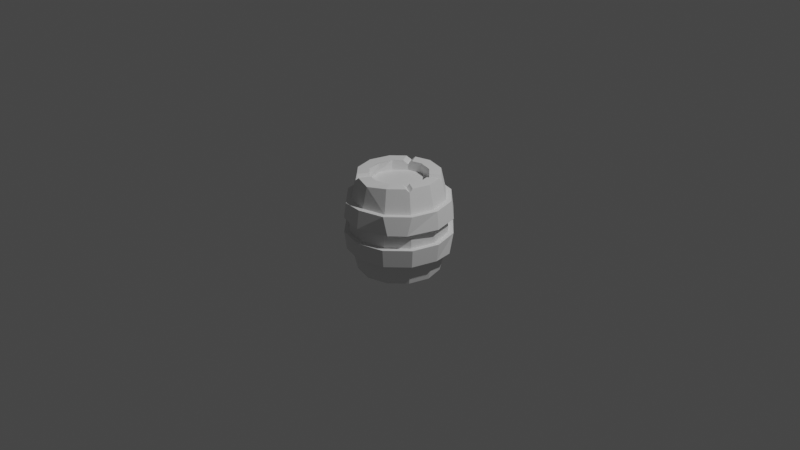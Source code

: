 # Source: 2.blend  (saved by Blender 3.6.14; exported with 4.5.12 LTS)
import bpy
from mathutils import Matrix  # noqa: F401  (used for matrix-valued properties, if any)

bpy.ops.wm.read_factory_settings(use_empty=True)
scene = bpy.context.scene
scene.name = 'Scene'

# ---- collections
col_collection = bpy.data.collections.new('Collection'); scene.collection.children.link(col_collection)

# ---- world
world_world = bpy.data.worlds.new('World'); scene.world = world_world
world_world.use_nodes = True; world_world.node_tree.nodes.clear()
_N = world_world.node_tree.nodes; _L = world_world.node_tree.links
n0 = _N.new('ShaderNodeOutputWorld'); n0.name = 'World Output'; n0.location = (300, 300)
n1 = _N.new('ShaderNodeBackground'); n1.name = 'Background'; n1.location = (10, 300)
n1.inputs[0].default_value = (0.05088, 0.05088, 0.05088, 1.0)
_L.new(n1.outputs[0], n0.inputs[0])
n0.is_active_output = True
world_world.color = (0.05088, 0.05088, 0.05088)
world_world.use_sun_shadow = False
world_world.sun_shadow_jitter_overblur = 0.0

# ---- cameras
cam_camera = bpy.data.cameras.new('Camera')
cam_camera.clip_end = 100.0
cam_camera.ortho_scale = 7.314

# ---- lights
light_light = bpy.data.lights.new('Light', 'POINT')
light_light.transmission_factor = 0.0
light_light.energy = 1000.0
light_light.shadow_soft_size = 0.1
light_light.shadow_maximum_resolution = 0.006
light_light.use_absolute_resolution = True

# ---- meshes
me_cylinder = bpy.data.meshes.new('Cylinder')
me_cylinder.from_pydata([(0.0, 0.309, -0.5179), (0.0, 0.309, 0.5179), (0.1545, 0.2676, -0.5179), (0.1545, 0.2676, 0.5179), (0.2676, 0.1545, -0.5179), (0.2676, -0.1545, -0.5179), (0.0, -0.309, 0.5179), (-0.2676, 0.1545, 0.5179), (0.0, 0.512, -0.08093), (0.0, 0.4896, -0.2755), (0.0, 0.4883, 0.2721), (0.0, 0.5111, 0.07733), (0.2555, 0.4426, 0.07733), (0.2441, 0.4229, 0.2721), (0.2448, 0.424, -0.2755), (0.256, 0.4434, -0.08093), (0.4426, 0.2555, 0.07733), (0.4229, 0.2441, 0.2721), (0.424, 0.2448, -0.2755), (0.4434, 0.256, -0.08093), (0.5111, 1.833e-11, 0.07733), (0.4883, -1.942e-11, 0.2721), (0.4896, -1.714e-11, -0.2755), (0.512, 1.995e-11, -0.08093), (0.4426, -0.2555, 0.07733), (0.4229, -0.2441, 0.2721), (0.424, -0.2448, -0.2755), (0.4434, -0.256, -0.08093), (0.2555, -0.4426, 0.07733), (0.2441, -0.4229, 0.2721), (0.2827, -0.3864, -0.2667), (0.256, -0.4434, -0.08093), (0.0, -0.5111, 0.07733), (0.0, -0.4883, 0.2721), (0.0, -0.4896, -0.2755), (0.0, -0.512, -0.08093), (-0.2555, -0.4426, 0.07733), (-0.2441, -0.4229, 0.2721), (-0.2448, -0.424, -0.2755), (-0.256, -0.4434, -0.08093), (-0.4426, -0.2555, 0.07733), (-0.4229, -0.2441, 0.2721), (-0.424, -0.2448, -0.2755), (-0.4434, -0.256, -0.08093), (-0.5111, 1.833e-11, 0.07733), (-0.4883, -1.942e-11, 0.2721), (-0.4896, -1.714e-11, -0.2755), (-0.512, 1.995e-11, -0.08093), (-0.4426, 0.2555, 0.07733), (-0.4229, 0.2441, 0.2721), (-0.424, 0.2448, -0.2755), (-0.4434, 0.256, -0.08093), (-0.2555, 0.4426, 0.07733), (-0.2441, 0.4229, 0.2721), (-0.2448, 0.424, -0.2755), (-0.256, 0.4434, -0.08093), (-0.31, 0.464, -0.2328), (-0.2842, 0.4922, -0.08093), (3.411e-10, 0.5683, -0.08093), (3.411e-10, 0.5435, -0.2755), (-0.2836, 0.4912, 0.07733), (-0.271, 0.4693, 0.2721), (3.411e-10, 0.5419, 0.2721), (3.411e-10, 0.5672, 0.07733), (-0.4706, 0.2717, -0.2755), (-0.4922, 0.2842, -0.08093), (-0.4912, 0.2836, 0.07733), (-0.4693, 0.271, 0.2721), (-0.5593, -0.06416, -0.2467), (-0.5683, 8.409e-10, -0.08093), (-0.5672, 8.391e-10, 0.07733), (-0.5424, -0.01651, 0.2557), (-0.4706, -0.2717, -0.2755), (-0.4922, -0.2842, -0.08093), (-0.4912, -0.2836, 0.07733), (-0.4693, -0.271, 0.2721), (-0.2717, -0.4706, -0.2755), (-0.2842, -0.4922, -0.08093), (-0.2836, -0.4912, 0.07733), (-0.2412, -0.4983, 0.2557), (3.411e-10, -0.5435, -0.2755), (3.411e-10, -0.5683, -0.08093), (3.411e-10, -0.5672, 0.07733), (3.411e-10, -0.5419, 0.2721), (0.2717, -0.4706, -0.2755), (0.2842, -0.4922, -0.08093), (0.3173, -0.4564, 0.07733), (0.271, -0.4693, 0.2721), (0.4706, -0.2717, -0.2755), (0.4922, -0.2842, -0.08093), (0.4545, -0.3216, 0.07733), (0.4693, -0.271, 0.2721), (0.5435, 7.997e-10, -0.2755), (0.5683, 8.409e-10, -0.08093), (0.5644, -0.003673, 0.08188), (0.5419, 7.972e-10, 0.2721), (0.4985, 0.2264, -0.2887), (0.4922, 0.2842, -0.08093), (0.4912, 0.2836, 0.07733), (0.4693, 0.271, 0.2721), (0.2509, 0.5055, -0.2621), (0.2842, 0.4922, -0.08093), (0.2836, 0.4912, 0.07733), (0.271, 0.4693, 0.2721), (0.0, 0.4316, -0.5179), (0.2158, 0.3738, -0.5179), (0.0, 0.4316, 0.5179), (0.3738, 0.2158, -0.5179), (0.4316, -1.133e-10, -0.5179), (0.4316, -1.133e-10, 0.5179), (0.3738, -0.2158, -0.5179), (0.2158, -0.3738, -0.5179), (0.2158, -0.3738, 0.5179), (0.0, -0.4316, -0.5179), (0.02106, -0.4491, 0.5005), (-0.2158, -0.3738, -0.5179), (-0.3738, -0.2158, -0.5179), (-0.3738, -0.2158, 0.5179), (-0.4316, -1.133e-10, -0.5179), (-0.4316, -1.133e-10, 0.5179), (-0.3738, 0.2158, -0.5179), (-0.3738, 0.2158, 0.5179), (-0.2158, 0.3738, -0.5179), (0.309, -1.133e-10, 0.5179), (0.1545, -0.2676, -0.5179), (0.0, -0.309, -0.5179), (-0.2676, -0.1545, -0.5179), (-0.309, -1.133e-10, -0.5179), (-0.309, -1.133e-10, 0.5179), (-0.2676, 0.1545, -0.5179), (-0.1545, 0.2676, -0.5179), (0.309, -1.133e-10, -0.5179), (0.1545, -0.2676, 0.5179), (-0.1545, -0.2676, -0.5179), (-0.2676, -0.1545, 0.5179), (-0.2822, -0.004713, 0.5217), (0.0, 0.309, -0.4114), (0.1545, 0.2676, -0.4114), (0.1545, 0.2676, 0.4114), (0.0, 0.309, 0.4114), (0.2676, 0.1545, -0.4114), (0.2676, 0.1545, 0.4114), (0.309, -1.133e-10, -0.4114), (0.3098, 0.02137, 0.4433), (0.2676, -0.1545, -0.4114), (0.2676, -0.1545, 0.4114), (0.1545, -0.2676, -0.4114), (0.1545, -0.2676, 0.4114), (0.0, -0.309, -0.4114), (0.0, -0.309, 0.4114), (-0.1545, -0.2676, -0.4114), (-0.1545, -0.2676, 0.4114), (-0.2676, -0.1545, -0.4114), (-0.2676, -0.1545, 0.4114), (-0.309, -1.133e-10, -0.4114), (-0.309, -1.133e-10, 0.4114), (-0.2676, 0.1545, -0.4114), (-0.2676, 0.1545, 0.4114), (-0.1545, 0.2676, -0.4114), (-0.1545, 0.2676, 0.4114), (0.2158, 0.3738, 0.5179), (-0.1068, 0.2803, 0.5179), (-0.1894, 0.2327, 0.5179), (-0.1545, 0.2676, 0.4702), (0.3389, 0.2507, 0.5179), (0.3865, 0.1681, 0.5179), (0.383, 0.2211, 0.4714), (-0.1694, -0.3885, 0.5145), (-0.2507, -0.3389, 0.5179), (-0.2211, -0.383, 0.4714), (-0.2124, -0.3679, 0.4744), (-0.2507, 0.3389, 0.5179), (-0.1681, 0.3865, 0.5179), (-0.2211, 0.383, 0.4714), (0.2803, 0.1068, 0.5179), (0.2327, 0.1894, 0.5179), (0.2676, 0.1545, 0.4702), (-0.1894, -0.2327, 0.5179), (-0.1068, -0.2803, 0.5179), (-0.1545, -0.2676, 0.4702), (0.3829, -0.1818, 0.5179), (0.3489, -0.2407, 0.5179), (0.3804, -0.2196, 0.4848), (0.2427, -0.1793, 0.5179), (0.2767, -0.1205, 0.5179), (0.2676, -0.1545, 0.4839)], [], [(174, 123, 109, 165), (12, 16, 19, 15), (16, 20, 23, 19), (20, 24, 27, 23), (24, 28, 31, 27), (28, 32, 35, 31), (32, 36, 39, 35), (36, 40, 43, 39), (40, 44, 47, 43), (44, 48, 51, 47), (48, 52, 55, 51), (10, 106, 160, 13), (8, 11, 12, 15), (120, 50, 54, 122), (118, 46, 50, 120), (53, 173, 172, 106, 10), (116, 42, 46, 118), (45, 119, 121, 49), (115, 38, 42, 116), (41, 117, 119, 45), (113, 34, 38, 115), (33, 114, 167, 169, 37), (111, 30, 34, 113), (177, 134, 117, 168), (110, 26, 30, 111), (29, 112, 114, 33), (108, 22, 26, 110), (21, 109, 180, 182, 25), (107, 18, 22, 108), (183, 132, 112, 181), (105, 14, 18, 107), (13, 160, 164, 166, 17), (52, 11, 8, 55), (122, 54, 9, 104), (123, 174, 176, 141, 143), (24, 20, 94, 90), (42, 38, 76, 72), (55, 8, 58, 57), (8, 15, 101, 58), (21, 25, 91, 95), (39, 43, 73, 77), (16, 12, 102, 98), (34, 30, 84, 80), (52, 48, 66, 60), (13, 17, 99, 103), (31, 35, 81, 85), (49, 53, 61, 67), (26, 22, 92, 88), (44, 40, 74, 70), (23, 27, 89, 93), (41, 45, 71, 75), (18, 14, 100, 96), (36, 32, 82, 78), (54, 50, 64, 56), (15, 19, 97, 101), (33, 37, 79, 83), (51, 55, 57, 65), (28, 24, 90, 86), (46, 42, 72, 68), (104, 9, 14, 105), (57, 58, 59, 56), (61, 62, 63, 60), (65, 57, 56, 64), (67, 61, 60, 66), (69, 65, 64, 68), (71, 67, 66, 70), (73, 69, 68, 72), (75, 71, 70, 74), (77, 73, 72, 76), (79, 75, 74, 78), (81, 77, 76, 80), (83, 79, 78, 82), (85, 81, 80, 84), (87, 83, 82, 86), (89, 85, 84, 88), (91, 87, 86, 90), (93, 89, 88, 92), (95, 91, 90, 94), (97, 93, 92, 96), (99, 95, 94, 98), (101, 97, 96, 100), (103, 99, 98, 102), (58, 101, 100, 59), (62, 103, 102, 63), (47, 51, 65, 69), (29, 33, 83, 87), (14, 9, 59, 100), (50, 46, 68, 64), (32, 28, 86, 82), (10, 13, 103, 62), (9, 54, 56, 59), (37, 41, 75, 79), (19, 23, 93, 97), (12, 11, 63, 102), (40, 36, 78, 74), (22, 18, 96, 92), (45, 49, 67, 71), (27, 31, 85, 89), (53, 10, 62, 61), (48, 44, 70, 66), (30, 26, 88, 84), (35, 39, 77, 81), (17, 21, 95, 99), (11, 52, 60, 63), (38, 34, 80, 76), (20, 16, 98, 94), (43, 47, 69, 73), (25, 29, 87, 91), (2, 0, 104, 105), (1, 3, 160, 106), (4, 2, 105, 107), (17, 166, 165, 109, 21), (131, 4, 107, 108), (6, 178, 167, 114), (5, 131, 108, 110), (25, 182, 181, 112, 29), (124, 5, 110, 111), (185, 184, 123, 143, 145), (125, 124, 111, 113), (132, 6, 114, 112), (133, 125, 113, 115), (37, 169, 168, 117, 41), (126, 133, 115, 116), (49, 121, 171, 173, 53), (127, 126, 116, 118), (134, 128, 119, 117), (129, 127, 118, 120), (128, 7, 121, 119), (130, 129, 120, 122), (1, 161, 163, 159, 139), (0, 130, 122, 104), (7, 162, 171, 121), (124, 125, 148, 146), (135, 134, 153, 155), (128, 134, 135), (7, 128, 135), (138, 139, 159, 157, 155, 153, 151, 149, 147, 145, 143, 141), (136, 137, 140, 142, 144, 146, 148, 150, 152, 154, 156, 158), (134, 177, 179, 151, 153), (127, 129, 156, 154), (6, 132, 147, 149), (4, 131, 142, 140), (7, 135, 155, 157), (125, 133, 150, 148), (176, 175, 3, 138, 141), (129, 130, 158, 156), (131, 5, 144, 142), (161, 1, 106, 172), (133, 126, 152, 150), (132, 183, 185, 145, 147), (130, 0, 136, 158), (0, 2, 137, 136), (179, 178, 6, 149, 151), (5, 124, 146, 144), (3, 175, 164, 160), (3, 1, 139, 138), (126, 127, 154, 152), (2, 4, 140, 137), (167, 170, 169), (170, 168, 169), (161, 172, 173, 163), (163, 173, 171, 162), (174, 165, 166, 176), (176, 166, 164, 175), (177, 168, 170, 179), (179, 170, 167, 178), (163, 162, 7, 157, 159), (183, 181, 182, 185), (185, 182, 180, 184), (123, 184, 180, 109)])
_uv = me_cylinder.uv_layers.new(name='UVMap')
_uv.uv.foreach_set('vector', [0.4059, 0.3094, 0.4218, 0.25, 0.49, 0.25, 0.4649, 0.3435, 0.9167, 0.8188, 0.8333, 0.8188, 0.8333, 0.684, 0.9167, 0.684, 0.8333, 0.8188, 0.75, 0.8188, 0.75, 0.684, 0.8333, 0.684, 0.75, 0.8188, 0.6667, 0.8188, 0.6667, 0.684, 0.75, 0.684, 0.6667, 0.8188, 0.5833, 0.8188, 0.5833, 0.684, 0.6667, 0.684, 0.5833, 0.8188, 0.5, 0.8188, 0.5, 0.684, 0.5833, 0.684, 0.5, 0.8188, 0.4167, 0.8188, 0.4167, 0.684, 0.5, 0.684, 0.4167, 0.8188, 0.3333, 0.8188, 0.3333, 0.684, 0.4167, 0.684, 0.3333, 0.8188, 0.25, 0.8188, 0.25, 0.684, 0.3333, 0.684, 0.25, 0.8188, 0.1667, 0.8188, 0.1667, 0.684, 0.25, 0.684, 0.1667, 0.8188, 0.08333, 0.8188, 0.08333, 0.684, 0.1667, 0.684, 1.0, 0.9301, 1.0, 1.0, 0.9167, 1.0, 0.9167, 0.9301, 1.0, 0.684, 1.0, 0.8188, 0.9167, 0.8188, 0.9167, 0.684, 0.1667, 0.5, 0.1667, 0.5716, 0.08333, 0.5716, 0.08333, 0.5, 0.25, 0.5, 0.25, 0.5716, 0.1667, 0.5716, 0.1667, 0.5, 0.08333, 0.9301, 0.08333, 0.9868, 0.06492, 1.0, 7.451e-08, 1.0, 7.451e-08, 0.9301, 0.3333, 0.5, 0.3333, 0.5716, 0.25, 0.5716, 0.25, 0.5, 0.25, 0.9301, 0.25, 1.0, 0.1667, 1.0, 0.1667, 0.9301, 0.4167, 0.5, 0.4167, 0.5716, 0.3333, 0.5716, 0.3333, 0.5, 0.3333, 0.9301, 0.3333, 1.0, 0.25, 1.0, 0.25, 0.9301, 0.5, 0.5, 0.5, 0.5716, 0.4167, 0.5716, 0.4167, 0.5, 0.5, 0.9301, 0.5, 1.0, 0.433, 1.0, 0.4167, 0.9868, 0.4167, 0.9301, 0.5833, 0.5, 0.5833, 0.5716, 0.5, 0.5716, 0.5, 0.5, 0.1447, 0.1206, 0.1012, 0.1641, 0.04215, 0.13, 0.1106, 0.06156, 0.6667, 0.5, 0.6667, 0.5716, 0.5833, 0.5716, 0.5833, 0.5, 0.5833, 0.9301, 0.5833, 1.0, 0.5, 1.0, 0.5, 0.9301, 0.75, 0.5, 0.75, 0.5716, 0.6667, 0.5716, 0.6667, 0.5, 0.75, 0.9301, 0.75, 1.0, 0.6798, 1.0, 0.6667, 0.9906, 0.6667, 0.9301, 0.8333, 0.5, 0.8333, 0.5716, 0.75, 0.5716, 0.75, 0.5, 0.385, 0.1503, 0.3359, 0.1012, 0.37, 0.04215, 0.444, 0.1162, 0.9167, 0.5, 0.9167, 0.5716, 0.8333, 0.5716, 0.8333, 0.5, 0.9167, 0.9301, 0.9167, 1.0, 0.8517, 1.0, 0.8333, 0.9868, 0.8333, 0.9301, 0.08333, 0.8188, 7.451e-08, 0.8188, 7.451e-08, 0.684, 0.08333, 0.684, 0.08333, 0.5, 0.08333, 0.5716, 7.451e-08, 0.5716, 7.451e-08, 0.5, 0.4218, 0.25, 0.4059, 0.3094, 0.3988, 0.3359, 0.3988, 0.3359, 0.4218, 0.25, 0.6667, 0.8188, 0.75, 0.8188, 0.75, 0.8188, 0.6667, 0.8188, 0.3333, 0.5716, 0.4167, 0.5716, 0.4167, 0.5716, 0.3333, 0.5716, 0.08333, 0.684, 7.451e-08, 0.684, 7.451e-08, 0.684, 0.08333, 0.684, 1.0, 0.684, 0.9167, 0.684, 0.9167, 0.684, 1.0, 0.684, 0.75, 0.9301, 0.6667, 0.9301, 0.6667, 0.9301, 0.75, 0.9301, 0.4167, 0.684, 0.3333, 0.684, 0.3333, 0.684, 0.4167, 0.684, 0.8333, 0.8188, 0.9167, 0.8188, 0.9167, 0.8188, 0.8333, 0.8188, 0.5, 0.5716, 0.5833, 0.5716, 0.5833, 0.5716, 0.5, 0.5716, 0.08333, 0.8188, 0.1667, 0.8188, 0.1667, 0.8188, 0.08333, 0.8188, 0.9167, 0.9301, 0.8333, 0.9301, 0.8333, 0.9301, 0.9167, 0.9301, 0.5833, 0.684, 0.5, 0.684, 0.5, 0.684, 0.5833, 0.684, 0.1667, 0.9301, 0.08333, 0.9301, 0.08333, 0.9301, 0.1667, 0.9301, 0.6667, 0.5716, 0.75, 0.5716, 0.75, 0.5716, 0.6667, 0.5716, 0.25, 0.8188, 0.3333, 0.8188, 0.3333, 0.8188, 0.25, 0.8188, 0.75, 0.684, 0.6667, 0.684, 0.6667, 0.684, 0.75, 0.684, 0.3333, 0.9301, 0.25, 0.9301, 0.25, 0.9301, 0.3333, 0.9301, 0.8333, 0.5716, 0.9167, 0.5716, 0.9167, 0.5716, 0.8333, 0.5716, 0.4167, 0.8188, 0.5, 0.8188, 0.5, 0.8188, 0.4167, 0.8188, 0.08333, 0.5716, 0.1667, 0.5716, 0.1667, 0.5716, 0.08333, 0.5716, 0.9167, 0.684, 0.8333, 0.684, 0.8333, 0.684, 0.9167, 0.684, 0.5, 0.9301, 0.4167, 0.9301, 0.4167, 0.9301, 0.5, 0.9301, 0.1667, 0.684, 0.08333, 0.684, 0.08333, 0.684, 0.1667, 0.684, 0.5833, 0.8188, 0.6667, 0.8188, 0.6667, 0.8188, 0.5833, 0.8188, 0.25, 0.5716, 0.3333, 0.5716, 0.3333, 0.5716, 0.25, 0.5716, 1.0, 0.5, 1.0, 0.5716, 0.9167, 0.5716, 0.9167, 0.5, 0.08333, 0.684, 7.451e-08, 0.684, 7.451e-08, 0.5716, 0.08333, 0.5716, 0.08333, 0.9301, 7.451e-08, 0.9301, 7.451e-08, 0.8188, 0.08333, 0.8188, 0.1667, 0.684, 0.08333, 0.684, 0.08333, 0.5716, 0.1667, 0.5716, 0.1667, 0.9301, 0.08333, 0.9301, 0.08333, 0.8188, 0.1667, 0.8188, 0.25, 0.684, 0.1667, 0.684, 0.1667, 0.5716, 0.25, 0.5716, 0.25, 0.9301, 0.1667, 0.9301, 0.1667, 0.8188, 0.25, 0.8188, 0.3333, 0.684, 0.25, 0.684, 0.25, 0.5716, 0.3333, 0.5716, 0.3333, 0.9301, 0.25, 0.9301, 0.25, 0.8188, 0.3333, 0.8188, 0.4167, 0.684, 0.3333, 0.684, 0.3333, 0.5716, 0.4167, 0.5716, 0.4167, 0.9301, 0.3333, 0.9301, 0.3333, 0.8188, 0.4167, 0.8188, 0.5, 0.684, 0.4167, 0.684, 0.4167, 0.5716, 0.5, 0.5716, 0.5, 0.9301, 0.4167, 0.9301, 0.4167, 0.8188, 0.5, 0.8188, 0.5833, 0.684, 0.5, 0.684, 0.5, 0.5716, 0.5833, 0.5716, 0.5833, 0.9301, 0.5, 0.9301, 0.5, 0.8188, 0.5833, 0.8188, 0.6667, 0.684, 0.5833, 0.684, 0.5833, 0.5716, 0.6667, 0.5716, 0.6667, 0.9301, 0.5833, 0.9301, 0.5833, 0.8188, 0.6667, 0.8188, 0.75, 0.684, 0.6667, 0.684, 0.6667, 0.5716, 0.75, 0.5716, 0.75, 0.9301, 0.6667, 0.9301, 0.6667, 0.8188, 0.75, 0.8188, 0.8333, 0.684, 0.75, 0.684, 0.75, 0.5716, 0.8333, 0.5716, 0.8333, 0.9301, 0.75, 0.9301, 0.75, 0.8188, 0.8333, 0.8188, 0.9167, 0.684, 0.8333, 0.684, 0.8333, 0.5716, 0.9167, 0.5716, 0.9167, 0.9301, 0.8333, 0.9301, 0.8333, 0.8188, 0.9167, 0.8188, 1.0, 0.684, 0.9167, 0.684, 0.9167, 0.5716, 1.0, 0.5716, 1.0, 0.9301, 0.9167, 0.9301, 0.9167, 0.8188, 1.0, 0.8188, 0.25, 0.684, 0.1667, 0.684, 0.1667, 0.684, 0.25, 0.684, 0.5833, 0.9301, 0.5, 0.9301, 0.5, 0.9301, 0.5833, 0.9301, 0.9167, 0.5716, 1.0, 0.5716, 1.0, 0.5716, 0.9167, 0.5716, 0.1667, 0.5716, 0.25, 0.5716, 0.25, 0.5716, 0.1667, 0.5716, 0.5, 0.8188, 0.5833, 0.8188, 0.5833, 0.8188, 0.5, 0.8188, 1.0, 0.9301, 0.9167, 0.9301, 0.9167, 0.9301, 1.0, 0.9301, 7.451e-08, 0.5716, 0.08333, 0.5716, 0.08333, 0.5716, 7.451e-08, 0.5716, 0.4167, 0.9301, 0.3333, 0.9301, 0.3333, 0.9301, 0.4167, 0.9301, 0.8333, 0.684, 0.75, 0.684, 0.75, 0.684, 0.8333, 0.684, 0.9167, 0.8188, 1.0, 0.8188, 1.0, 0.8188, 0.9167, 0.8188, 0.3333, 0.8188, 0.4167, 0.8188, 0.4167, 0.8188, 0.3333, 0.8188, 0.75, 0.5716, 0.8333, 0.5716, 0.8333, 0.5716, 0.75, 0.5716, 0.25, 0.9301, 0.1667, 0.9301, 0.1667, 0.9301, 0.25, 0.9301, 0.6667, 0.684, 0.5833, 0.684, 0.5833, 0.684, 0.6667, 0.684, 0.08333, 0.9301, 7.451e-08, 0.9301, 7.451e-08, 0.9301, 0.08333, 0.9301, 0.1667, 0.8188, 0.25, 0.8188, 0.25, 0.8188, 0.1667, 0.8188, 0.5833, 0.5716, 0.6667, 0.5716, 0.6667, 0.5716, 0.5833, 0.5716, 0.5, 0.684, 0.4167, 0.684, 0.4167, 0.684, 0.5, 0.684, 0.8333, 0.9301, 0.75, 0.9301, 0.75, 0.9301, 0.8333, 0.9301, 7.451e-08, 0.8188, 0.08333, 0.8188, 0.08333, 0.8188, 7.451e-08, 0.8188, 0.4167, 0.5716, 0.5, 0.5716, 0.5, 0.5716, 0.4167, 0.5716, 0.75, 0.8188, 0.8333, 0.8188, 0.8333, 0.8188, 0.75, 0.8188, 0.3333, 0.684, 0.25, 0.684, 0.25, 0.684, 0.3333, 0.684, 0.6667, 0.9301, 0.5833, 0.9301, 0.5833, 0.9301, 0.6667, 0.9301, 0.8359, 0.3988, 0.75, 0.4218, 0.75, 0.49, 0.87, 0.4578, 0.25, 0.4218, 0.3359, 0.3988, 0.37, 0.4578, 0.25, 0.49, 0.8988, 0.3359, 0.8359, 0.3988, 0.87, 0.4578, 0.9578, 0.37, 0.8333, 0.9301, 0.8333, 0.9868, 0.8149, 1.0, 0.75, 1.0, 0.75, 0.9301, 0.9218, 0.25, 0.8988, 0.3359, 0.9578, 0.37, 0.99, 0.25, 0.25, 0.07819, 0.1906, 0.0941, 0.1535, 0.03586, 0.25, 0.01, 0.8988, 0.1641, 0.9218, 0.25, 0.99, 0.25, 0.9578, 0.13, 0.6667, 0.9301, 0.6667, 0.9906, 0.6535, 1.0, 0.5833, 1.0, 0.5833, 0.9301, 0.8359, 0.1012, 0.8988, 0.1641, 0.9578, 0.13, 0.87, 0.04215, 0.3988, 0.1641, 0.4039, 0.183, 0.4218, 0.25, 0.4218, 0.25, 0.3988, 0.1641, 0.75, 0.07819, 0.8359, 0.1012, 0.87, 0.04215, 0.75, 0.01, 0.3359, 0.1012, 0.25, 0.07819, 0.25, 0.01, 0.37, 0.04215, 0.6641, 0.1012, 0.75, 0.07819, 0.75, 0.01, 0.63, 0.04215, 0.4167, 0.9301, 0.4167, 0.9868, 0.3983, 1.0, 0.3333, 1.0, 0.3333, 0.9301, 0.6012, 0.1641, 0.6641, 0.1012, 0.63, 0.04215, 0.5422, 0.13, 0.1667, 0.9301, 0.1667, 1.0, 0.1017, 1.0, 0.08333, 0.9868, 0.08333, 0.9301, 0.5782, 0.25, 0.6012, 0.1641, 0.5422, 0.13, 0.51, 0.25, 0.1012, 0.1641, 0.07819, 0.25, 0.01, 0.25, 0.04215, 0.13, 0.6012, 0.3359, 0.5782, 0.25, 0.51, 0.25, 0.5422, 0.37, 0.07819, 0.25, 0.1012, 0.3359, 0.04215, 0.37, 0.01, 0.25, 0.6641, 0.3988, 0.6012, 0.3359, 0.5422, 0.37, 0.63, 0.4578, 0.25, 0.4218, 0.1906, 0.4059, 0.1641, 0.3988, 0.1641, 0.3988, 0.25, 0.4218, 0.75, 0.4218, 0.6641, 0.3988, 0.63, 0.4578, 0.75, 0.49, 0.1012, 0.3359, 0.1447, 0.3794, 0.1106, 0.4384, 0.04215, 0.37, 0.8359, 0.1012, 0.75, 0.07819, 0.75, 0.07819, 0.8359, 0.1012, 0.07819, 0.25, 0.1012, 0.1641, 0.1012, 0.1641, 0.07819, 0.25, 0.07819, 0.25, 0.1012, 0.1641, 0.07819, 0.25, 0.1012, 0.3359, 0.07819, 0.25, 0.07819, 0.25, 0.3359, 0.3988, 0.25, 0.4218, 0.1641, 0.3988, 0.1012, 0.3359, 0.07819, 0.25, 0.1012, 0.1641, 0.1641, 0.1012, 0.25, 0.07819, 0.3359, 0.1012, 0.3988, 0.1641, 0.4218, 0.25, 0.3988, 0.3359, 0.75, 0.4218, 0.8359, 0.3988, 0.8988, 0.3359, 0.9218, 0.25, 0.8988, 0.1641, 0.8359, 0.1012, 0.75, 0.07819, 0.6641, 0.1012, 0.6012, 0.1641, 0.5782, 0.25, 0.6012, 0.3359, 0.6641, 0.3988, 0.1012, 0.1641, 0.1447, 0.1206, 0.1641, 0.1012, 0.1641, 0.1012, 0.1012, 0.1641, 0.5782, 0.25, 0.6012, 0.3359, 0.6012, 0.3359, 0.5782, 0.25, 0.25, 0.07819, 0.3359, 0.1012, 0.3359, 0.1012, 0.25, 0.07819, 0.8988, 0.3359, 0.9218, 0.25, 0.9218, 0.25, 0.8988, 0.3359, 0.1012, 0.3359, 0.07819, 0.25, 0.07819, 0.25, 0.1012, 0.3359, 0.75, 0.07819, 0.6641, 0.1012, 0.6641, 0.1012, 0.75, 0.07819, 0.3988, 0.3359, 0.3794, 0.3553, 0.3359, 0.3988, 0.3359, 0.3988, 0.3988, 0.3359, 0.6012, 0.3359, 0.6641, 0.3988, 0.6641, 0.3988, 0.6012, 0.3359, 0.9218, 0.25, 0.8988, 0.1641, 0.8988, 0.1641, 0.9218, 0.25, 0.1906, 0.4059, 0.25, 0.4218, 0.25, 0.49, 0.1565, 0.4649, 0.6641, 0.1012, 0.6012, 0.1641, 0.6012, 0.1641, 0.6641, 0.1012, 0.3359, 0.1012, 0.385, 0.1503, 0.3988, 0.1641, 0.3988, 0.1641, 0.3359, 0.1012, 0.6641, 0.3988, 0.75, 0.4218, 0.75, 0.4218, 0.6641, 0.3988, 0.75, 0.4218, 0.8359, 0.3988, 0.8359, 0.3988, 0.75, 0.4218, 0.1641, 0.1012, 0.1906, 0.0941, 0.25, 0.07819, 0.25, 0.07819, 0.1641, 0.1012, 0.8988, 0.1641, 0.8359, 0.1012, 0.8359, 0.1012, 0.8988, 0.1641, 0.3359, 0.3988, 0.3794, 0.3553, 0.4384, 0.3894, 0.37, 0.4578, 0.3359, 0.3988, 0.25, 0.4218, 0.25, 0.4218, 0.3359, 0.3988, 0.6012, 0.1641, 0.5782, 0.25, 0.5782, 0.25, 0.6012, 0.1641, 0.8359, 0.3988, 0.8988, 0.3359, 0.8988, 0.3359, 0.8359, 0.3988, 0.4167, 0.9997, 0.416, 1.0, 0.4167, 0.9868, 0.416, 1.0, 0.3983, 1.0, 0.4167, 0.9868, 0.1906, 0.4059, 0.1565, 0.4649, 0.1271, 0.4629, 0.1621, 0.4023, 0.1621, 0.4023, 0.1271, 0.4629, 0.1106, 0.4384, 0.1447, 0.3794, 0.4059, 0.3094, 0.4649, 0.3435, 0.4629, 0.3729, 0.4024, 0.338, 0.4024, 0.338, 0.4629, 0.3729, 0.4384, 0.3894, 0.3794, 0.3553, 0.1447, 0.1206, 0.1106, 0.06156, 0.1319, 0.04543, 0.1619, 0.09776, 0.1619, 0.09776, 0.1319, 0.04543, 0.1535, 0.03586, 0.1906, 0.0941, 0.1641, 0.3988, 0.1447, 0.3794, 0.1012, 0.3359, 0.1012, 0.3359, 0.1641, 0.3988, 0.385, 0.1503, 0.444, 0.1162, 0.4615, 0.1279, 0.4013, 0.1626, 0.4013, 0.1626, 0.4615, 0.1279, 0.4629, 0.1489, 0.4039, 0.183, 0.4218, 0.25, 0.4039, 0.183, 0.4629, 0.1489, 0.49, 0.25])
me_cylinder.update()

# ---- objects
ob_light = bpy.data.objects.new('Light', light_light)
ob_camera = bpy.data.objects.new('Camera', cam_camera)
ob_cylinder = bpy.data.objects.new('Cylinder', me_cylinder)

# ---- transforms, parenting, visibility, modifiers, constraints
ob_light.location = (4.076, 1.005, 5.904)
ob_light.rotation_euler = (0.6503, 0.05522, 1.866)
ob_light.lock_rotations_4d = False
ob_light.empty_display_type = 'ARROWS'
ob_light.color = (0.0, 0.0, 0.0, 0.0)
ob_light.lineart.crease_threshold = 0.0
ob_camera.location = (7.359, -6.926, 4.958)
ob_camera.rotation_euler = (1.109, 0.0, 0.8149)
ob_camera.lock_rotations_4d = False
ob_camera.empty_display_type = 'ARROWS'
ob_camera.color = (0.0, 0.0, 0.0, 0.0)
ob_camera.display_type = 'WIRE'
ob_camera.lineart.crease_threshold = 0.0
ob_cylinder.location = (0.0, 0.0, 0.0)

# ---- collection membership
col_collection.objects.link(ob_light)
col_collection.objects.link(ob_camera)
col_collection.objects.link(ob_cylinder)

# ---- scene / render settings (as saved in the file)
scene.camera = ob_camera
scene.frame_start = 1; scene.frame_end = 250; scene.frame_set(1)
scene.render.engine = 'BLENDER_EEVEE_NEXT'
scene.cycles.sampling_pattern = 'TABULATED_SOBOL'
scene.view_settings.view_transform = 'Filmic'
bpy.context.view_layer.update()
